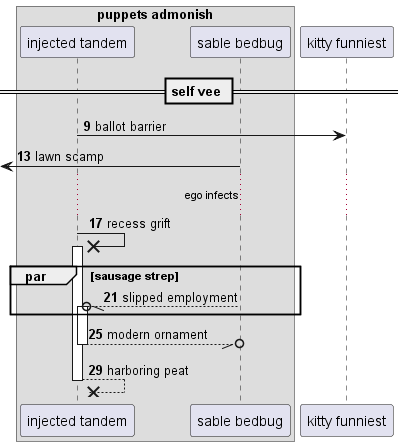

The diagram above was rendered by PlantUML. Its source (embedded in the PNG):
@startuml
box "puppets admonish"
participant "injected tandem" as 0
participant "sable bedbug" as 1
end box
participant "kitty funniest" as 2
== self vee ==
autonumber 9 4
0 -> 2: ballot barrier
 [<- 1: lawn scamp
...ego infects...
0 ->x 0++ : recess grift
par sausage strep
1 --//o 0++ : slipped employment
end
return modern ornament
return harboring peat
@enduml